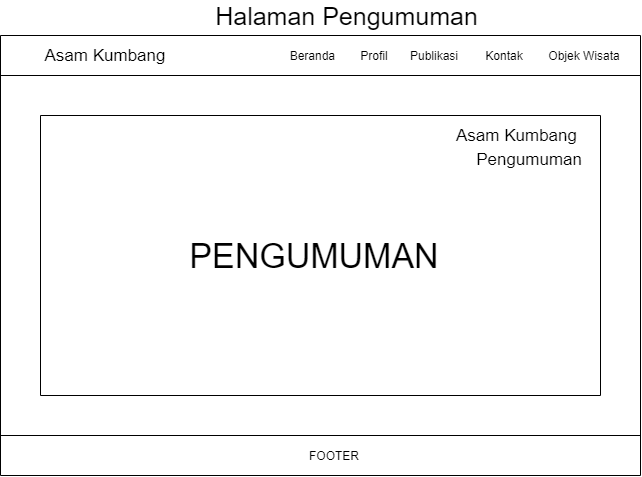

The diagram above was exported from draw.io. Its source (the exported page's mxGraphModel, read from the mxfile embedded in the PNG):
<mxGraphModel dx="768" dy="482" grid="1" gridSize="10" guides="1" tooltips="1" connect="1" arrows="1" fold="1" page="1" pageScale="1" pageWidth="827" pageHeight="1169" math="0" shadow="0">
  <root>
    <mxCell id="k1cr8lAStTBwiVdAXCA8-0" />
    <mxCell id="k1cr8lAStTBwiVdAXCA8-1" parent="k1cr8lAStTBwiVdAXCA8-0" />
    <mxCell id="k1cr8lAStTBwiVdAXCA8-2" value="&lt;font style=&quot;font-size: 17px&quot;&gt;Asam Kumbang&lt;/font&gt;" style="text;html=1;strokeColor=none;fillColor=none;align=center;verticalAlign=middle;whiteSpace=wrap;rounded=0;" vertex="1" parent="k1cr8lAStTBwiVdAXCA8-1">
      <mxGeometry x="160" y="50" width="130" height="20" as="geometry" />
    </mxCell>
    <mxCell id="k1cr8lAStTBwiVdAXCA8-3" value="" style="endArrow=none;html=1;" edge="1" parent="k1cr8lAStTBwiVdAXCA8-1">
      <mxGeometry width="50" height="50" relative="1" as="geometry">
        <mxPoint x="120" y="480" as="sourcePoint" />
        <mxPoint x="120" y="39.999999999999886" as="targetPoint" />
      </mxGeometry>
    </mxCell>
    <mxCell id="k1cr8lAStTBwiVdAXCA8-4" value="Beranda&amp;nbsp;" style="text;html=1;strokeColor=none;fillColor=none;align=center;verticalAlign=middle;whiteSpace=wrap;rounded=0;" vertex="1" parent="k1cr8lAStTBwiVdAXCA8-1">
      <mxGeometry x="414" y="50" width="40" height="20" as="geometry" />
    </mxCell>
    <mxCell id="k1cr8lAStTBwiVdAXCA8-5" value="Profil" style="text;html=1;strokeColor=none;fillColor=none;align=center;verticalAlign=middle;whiteSpace=wrap;rounded=0;" vertex="1" parent="k1cr8lAStTBwiVdAXCA8-1">
      <mxGeometry x="474" y="50" width="40" height="20" as="geometry" />
    </mxCell>
    <mxCell id="k1cr8lAStTBwiVdAXCA8-6" value="Publikasi" style="text;html=1;strokeColor=none;fillColor=none;align=center;verticalAlign=middle;whiteSpace=wrap;rounded=0;" vertex="1" parent="k1cr8lAStTBwiVdAXCA8-1">
      <mxGeometry x="534" y="50" width="40" height="20" as="geometry" />
    </mxCell>
    <mxCell id="k1cr8lAStTBwiVdAXCA8-7" value="Kontak" style="text;html=1;strokeColor=none;fillColor=none;align=center;verticalAlign=middle;whiteSpace=wrap;rounded=0;" vertex="1" parent="k1cr8lAStTBwiVdAXCA8-1">
      <mxGeometry x="604" y="50" width="40" height="20" as="geometry" />
    </mxCell>
    <mxCell id="k1cr8lAStTBwiVdAXCA8-8" value="Objek Wisata" style="text;html=1;strokeColor=none;fillColor=none;align=center;verticalAlign=middle;whiteSpace=wrap;rounded=0;" vertex="1" parent="k1cr8lAStTBwiVdAXCA8-1">
      <mxGeometry x="664" y="50" width="80" height="20" as="geometry" />
    </mxCell>
    <mxCell id="k1cr8lAStTBwiVdAXCA8-9" value="" style="endArrow=none;html=1;" edge="1" parent="k1cr8lAStTBwiVdAXCA8-1">
      <mxGeometry width="50" height="50" relative="1" as="geometry">
        <mxPoint x="759.9999999999998" y="480" as="sourcePoint" />
        <mxPoint x="759.9999999999998" y="39.999999999999886" as="targetPoint" />
      </mxGeometry>
    </mxCell>
    <mxCell id="k1cr8lAStTBwiVdAXCA8-10" value="" style="endArrow=none;html=1;" edge="1" parent="k1cr8lAStTBwiVdAXCA8-1">
      <mxGeometry width="50" height="50" relative="1" as="geometry">
        <mxPoint x="120" y="79.99999999999989" as="sourcePoint" />
        <mxPoint x="759.9999999999998" y="79.99999999999989" as="targetPoint" />
      </mxGeometry>
    </mxCell>
    <mxCell id="k1cr8lAStTBwiVdAXCA8-11" value="" style="endArrow=none;html=1;" edge="1" parent="k1cr8lAStTBwiVdAXCA8-1">
      <mxGeometry width="50" height="50" relative="1" as="geometry">
        <mxPoint x="120" y="39.999999999999886" as="sourcePoint" />
        <mxPoint x="759.9999999999998" y="39.999999999999886" as="targetPoint" />
      </mxGeometry>
    </mxCell>
    <mxCell id="k1cr8lAStTBwiVdAXCA8-12" value="" style="endArrow=none;html=1;" edge="1" parent="k1cr8lAStTBwiVdAXCA8-1">
      <mxGeometry width="50" height="50" relative="1" as="geometry">
        <mxPoint x="160" y="119.99999999999989" as="sourcePoint" />
        <mxPoint x="719.9999999999998" y="119.99999999999989" as="targetPoint" />
      </mxGeometry>
    </mxCell>
    <mxCell id="k1cr8lAStTBwiVdAXCA8-13" value="" style="endArrow=none;html=1;" edge="1" parent="k1cr8lAStTBwiVdAXCA8-1">
      <mxGeometry width="50" height="50" relative="1" as="geometry">
        <mxPoint x="160" y="400" as="sourcePoint" />
        <mxPoint x="719.9999999999998" y="400" as="targetPoint" />
      </mxGeometry>
    </mxCell>
    <mxCell id="k1cr8lAStTBwiVdAXCA8-14" value="" style="endArrow=none;html=1;" edge="1" parent="k1cr8lAStTBwiVdAXCA8-1">
      <mxGeometry width="50" height="50" relative="1" as="geometry">
        <mxPoint x="719.9999999999998" y="400" as="sourcePoint" />
        <mxPoint x="719.9999999999998" y="119.99999999999989" as="targetPoint" />
      </mxGeometry>
    </mxCell>
    <mxCell id="k1cr8lAStTBwiVdAXCA8-15" value="" style="endArrow=none;html=1;" edge="1" parent="k1cr8lAStTBwiVdAXCA8-1">
      <mxGeometry width="50" height="50" relative="1" as="geometry">
        <mxPoint x="160" y="400" as="sourcePoint" />
        <mxPoint x="160" y="119.99999999999989" as="targetPoint" />
      </mxGeometry>
    </mxCell>
    <mxCell id="k1cr8lAStTBwiVdAXCA8-16" value="&lt;font style=&quot;font-size: 34px&quot;&gt;PENGUMUMAN&lt;/font&gt;" style="text;html=1;strokeColor=none;fillColor=none;align=center;verticalAlign=middle;whiteSpace=wrap;rounded=0;" vertex="1" parent="k1cr8lAStTBwiVdAXCA8-1">
      <mxGeometry x="414" y="250" width="40" height="20" as="geometry" />
    </mxCell>
    <mxCell id="k1cr8lAStTBwiVdAXCA8-17" value="" style="endArrow=none;html=1;" edge="1" parent="k1cr8lAStTBwiVdAXCA8-1">
      <mxGeometry width="50" height="50" relative="1" as="geometry">
        <mxPoint x="120" y="440" as="sourcePoint" />
        <mxPoint x="759.9999999999998" y="440" as="targetPoint" />
      </mxGeometry>
    </mxCell>
    <mxCell id="k1cr8lAStTBwiVdAXCA8-18" value="" style="endArrow=none;html=1;" edge="1" parent="k1cr8lAStTBwiVdAXCA8-1">
      <mxGeometry width="50" height="50" relative="1" as="geometry">
        <mxPoint x="120" y="480" as="sourcePoint" />
        <mxPoint x="759.9999999999998" y="480" as="targetPoint" />
      </mxGeometry>
    </mxCell>
    <mxCell id="k1cr8lAStTBwiVdAXCA8-19" value="FOOTER" style="text;html=1;strokeColor=none;fillColor=none;align=center;verticalAlign=middle;whiteSpace=wrap;rounded=0;" vertex="1" parent="k1cr8lAStTBwiVdAXCA8-1">
      <mxGeometry x="434" y="450" width="40" height="20" as="geometry" />
    </mxCell>
    <mxCell id="k1cr8lAStTBwiVdAXCA8-20" value="&lt;font style=&quot;font-size: 17px&quot;&gt;Asam Kumbang&lt;/font&gt;" style="text;html=1;strokeColor=none;fillColor=none;align=left;verticalAlign=middle;whiteSpace=wrap;rounded=0;" vertex="1" parent="k1cr8lAStTBwiVdAXCA8-1">
      <mxGeometry x="574" y="130" width="130" height="20" as="geometry" />
    </mxCell>
    <mxCell id="k1cr8lAStTBwiVdAXCA8-21" value="&lt;span style=&quot;font-size: 17px&quot;&gt;Pengumuman&lt;/span&gt;" style="text;html=1;strokeColor=none;fillColor=none;align=right;verticalAlign=middle;whiteSpace=wrap;rounded=0;" vertex="1" parent="k1cr8lAStTBwiVdAXCA8-1">
      <mxGeometry x="574" y="154" width="130" height="20" as="geometry" />
    </mxCell>
    <mxCell id="zPN_Th3vNpwiOu2foQwe-0" value="&lt;font style=&quot;font-size: 25px&quot;&gt;Halaman Pengumuman&lt;/font&gt;" style="text;html=1;strokeColor=none;fillColor=none;align=center;verticalAlign=middle;whiteSpace=wrap;rounded=0;" vertex="1" parent="k1cr8lAStTBwiVdAXCA8-1">
      <mxGeometry x="333" y="10" width="267" height="20" as="geometry" />
    </mxCell>
  </root>
</mxGraphModel>